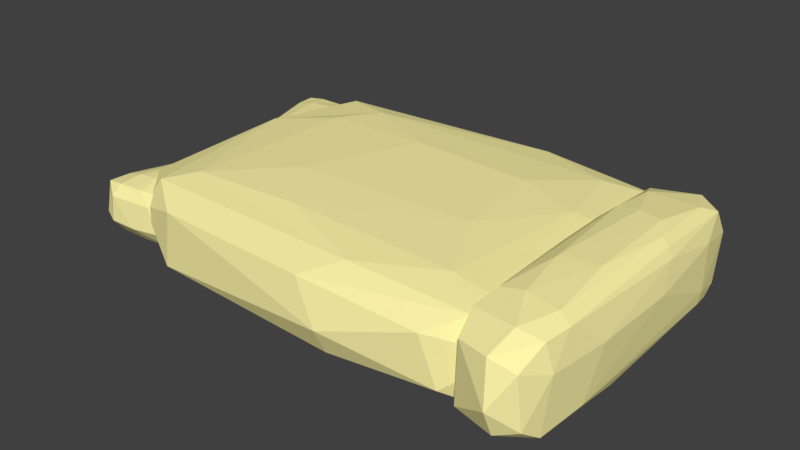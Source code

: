 # Source: sack_of_grain_v1-2.blend  (saved by Blender 2.79.0; exported with 4.5.12 LTS)
import bpy
from mathutils import Matrix  # noqa: F401  (used for matrix-valued properties, if any)

bpy.ops.wm.read_factory_settings(use_empty=True)
scene = bpy.context.scene
scene.name = 'Scene'

# ---- collections
col_collection_1 = bpy.data.collections.new('Collection 1'); scene.collection.children.link(col_collection_1)

# ---- materials (node trees are filled in below, after node groups)
mat_material_007 = bpy.data.materials.new('Material.007')
mat_material_007.alpha_threshold = 0.0
mat_material_007.use_transparent_shadow = False
mat_material_007.diffuse_color = (1.0, 0.9154, 0.402, 1.0)
mat_material_007.roughness = 0.5

# ---- material node trees

# ---- world
world_world = bpy.data.worlds.new('World'); scene.world = world_world
world_world.color = (0.05088, 0.05088, 0.05088)
world_world.use_sun_shadow = False
world_world.sun_shadow_jitter_overblur = 0.0
world_world.cycles.sampling_method = 'MANUAL'

# ---- meshes
me_cube_011 = bpy.data.meshes.new('Cube.011')
me_cube_011.from_pydata([(3.185, 0.3878, 1.148), (3.244, 0.7755, 1.175), (3.238, 0.77, -1.17), (2.975, 0.2088, 0.9089), (2.973, 0.2241, -0.8688), (2.877, 0.8037, -1.118), (3.082, 0.2806, -1.092), (2.973, 0.1848, -0.3564), (3.19, 0.377, -0.4457), (3.256, 0.7871, -0.5043), (2.944, 0.3527, 1.088), (2.884, 0.6805, -1.161), (3.056, 0.8094, 1.328), (3.056, 0.8094, -1.259), (2.908, 0.3544, -0.3959), (3.098, 0.2296, 0.01971), (3.046, 0.8757, -0.5357), (3.069, 0.545, 1.542), (3.069, 0.545, -1.474), (3.192, 0.4174, -1.157), (3.021, 0.2311, -0.9927), (3.141, 0.3397, 1.22), (3.239, 0.6953, 1.318), (2.872, 0.8101, 1.169), (2.945, 0.8174, 1.288), (3.168, 0.7918, -1.25), (3.242, 0.6871, -1.254), (3.141, 0.3397, -1.152), (3.032, 0.2337, 1.077), (3.21, 0.5127, 1.339), (2.885, 0.6893, 1.22), (2.857, 0.831, -0.4671), (3.168, 0.7918, 1.318), (2.945, 0.8174, -1.219), (3.251, 0.5421, -0.3431), (3.273, 0.6831, -0.6719), (2.847, 0.6796, -0.4836), (2.908, 0.3765, 0.6105), (3.026, 0.1666, -0.3811), (3.107, 0.2505, -0.6156), (3.104, 0.2482, 0.6749), (2.932, 0.8798, -0.5149), (3.174, 0.8414, -0.5082), (3.062, 0.6967, 1.543), (3.076, 0.3934, 1.427), (3.157, 0.5664, 1.543), (2.981, 0.5237, 1.427), (3.062, 0.6967, -1.474), (3.076, 0.3934, -1.358), (2.981, 0.5237, -1.358), (3.157, 0.5664, -1.474), (3.148, 0.4359, -1.388), (3.004, 0.3531, -1.232), (2.959, 0.6946, -1.388), (3.004, 0.3531, 1.3), (3.148, 0.4359, 1.457), (3.165, 0.6966, 1.524), (3.126, 0.8491, 0.8223), (3.026, 0.1781, 0.6162), (2.853, 0.6921, 0.7182), (3.247, 0.5554, 0.7844), (3.277, 0.7017, 0.6196), (2.936, 0.8695, 0.773), (2.959, 0.6946, 1.457), (3.165, 0.6966, -1.455), (3.166, -0.7622, -1.904), (4.633, -0.7652, 1.968), (3.128, -0.5224, -2.14), (3.177, 0.8064, -1.617), (4.645, 0.7354, -2.045), (4.709, -0.619, 2.024), (4.643, -0.7638, -1.982), (3.172, -0.7383, 2.07), (4.705, -0.2168, -2.183), (4.7, 0.2188, 2.228), (3.678, -0.7944, -2.185), (4.137, -0.7909, 2.225), (3.576, -0.2625, 2.667), (4.226, -0.3181, -2.631), (3.307, -0.8987, -1.36), (4.123, -0.9914, -0.3425), (4.808, -0.5071, -1.637), (3.012, 0.5071, -1.637), (4.13, -0.927, -1.618), (3.18, 0.7686, 2.014), (4.66, 0.7498, 1.971), (3.112, -0.7983, 0.6624), (3.069, 0.226, 2.105), (3.678, 0.7944, -2.185), (4.145, 0.8405, 2.105), (4.013, -0.9424, 1.574), (4.902, 0.1073, 0.6148), (3.764, 0.9813, -0.3787), (4.241, 0.8883, -1.756), (2.919, 0.213, -0.3425), (3.151, 0.6887, -2.066), (4.54, -0.4981, -2.4), (4.561, -0.8757, -1.336), (4.829, 0.5783, -1.042), (4.318, 0.9541, -0.868), (3.315, 0.9151, -0.8518), (2.991, -0.5783, -1.042), (2.941, 0.2119, 1.11), (3.041, -0.5783, -1.679), (3.32, 0.9046, 1.123), (3.593, 0.9122, -1.614), (4.643, 0.8064, -1.617), (4.815, 0.5903, 1.123), (4.808, 0.2039, 1.798), (4.779, 0.5783, -1.679), (4.5, -0.9046, 1.123), (4.055, 0.3802, -2.619), (4.501, 0.4162, -2.451), (3.28, 0.2219, -2.472), (3.354, -0.6002, -2.394), (3.765, 0.3802, 2.652), (3.309, 0.3874, 2.49), (4.539, 0.2219, 2.505), (4.271, 0.3432, 2.635), (4.466, -0.6002, 2.427), (3.756, -0.5775, 2.545), (4.235, -0.6356, -2.428), (3.338, -0.8949, 1.513), (4.762, -0.7458, 0.7055), (4.882, -0.3866, 0.6388), (4.656, 0.8516, 0.7055), (4.122, 0.969, 1.11), (3.058, 0.7458, 0.7055), (3.274, -0.5915, 2.365), (4.322, -0.2008, 2.631), (4.47, 0.6502, 2.361), (3.413, 0.6301, 2.434), (3.49, 0.5944, -2.446), (4.407, 0.6301, -2.401), (3.023, -0.589, 1.533), (3.534, 1.51e-06, -2.639), (3.216, -0.3679, 1.148), (3.275, -0.7556, 1.175), (3.269, -0.7501, -1.17), (3.006, -0.1888, 0.9089), (3.004, -0.2042, -0.8688), (2.908, -0.7838, -1.118), (3.112, -0.2607, -1.092), (3.004, -0.1649, -0.3564), (3.221, -0.3571, -0.4457), (3.287, -0.7672, -0.5043), (2.975, -0.3327, 1.088), (2.915, -0.6606, -1.161), (3.087, -0.7895, 1.328), (3.087, -0.7895, -1.259), (2.939, -0.3344, -0.3959), (3.129, -0.2097, 0.01972), (3.077, -0.8557, -0.5357), (3.1, -0.5251, 1.542), (3.1, -0.5251, -1.474), (3.223, -0.3975, -1.157), (3.052, -0.2112, -0.9927), (3.172, -0.3198, 1.22), (3.27, -0.6754, 1.318), (2.903, -0.7902, 1.169), (2.976, -0.7975, 1.288), (3.199, -0.7719, -1.25), (3.273, -0.6672, -1.254), (3.172, -0.3198, -1.152), (3.063, -0.2137, 1.077), (3.241, -0.4928, 1.339), (2.916, -0.6694, 1.22), (2.888, -0.8111, -0.4671), (3.199, -0.7719, 1.318), (2.976, -0.7975, -1.219), (3.282, -0.5222, -0.3431), (3.304, -0.6632, -0.6719), (2.878, -0.6597, -0.4836), (2.939, -0.3566, 0.6105), (3.057, -0.1467, -0.3811), (3.138, -0.2306, -0.6156), (3.134, -0.2283, 0.6749), (2.963, -0.8599, -0.5148), (3.205, -0.8215, -0.5082), (3.093, -0.6768, 1.543), (3.107, -0.3734, 1.427), (3.188, -0.5465, 1.543), (3.012, -0.5038, 1.427), (3.093, -0.6768, -1.474), (3.107, -0.3734, -1.358), (3.012, -0.5038, -1.358), (3.188, -0.5465, -1.474), (3.179, -0.416, -1.388), (3.035, -0.3331, -1.232), (2.989, -0.6747, -1.388), (3.035, -0.3331, 1.3), (3.179, -0.416, 1.457), (3.196, -0.6767, 1.524), (3.157, -0.8291, 0.8223), (3.057, -0.1582, 0.6162), (2.884, -0.6722, 0.7182), (3.278, -0.5355, 0.7844), (3.307, -0.6818, 0.6196), (2.967, -0.8496, 0.773), (2.989, -0.6747, 1.457), (3.196, -0.6767, -1.455), (4.616, -0.7622, -2.032), (4.89, -0.7652, 2.103), (4.609, -0.5224, -2.283), (4.618, 0.8064, -1.725), (4.892, 0.7354, -2.182), (4.904, -0.619, 2.163), (4.892, -0.7638, -2.115), (4.617, -0.7383, 2.211), (4.903, -0.2168, -2.329), (4.902, 0.2188, 2.381), (4.711, -0.7944, -2.332), (4.797, -0.7909, 2.377), (4.692, -0.2625, 2.85), (4.814, -0.3181, -2.808), (4.642, -0.8987, -1.451), (4.795, -0.9914, -0.3642), (4.922, -0.5071, -1.747), (4.587, 0.5071, -1.747), (4.796, -0.927, -1.726), (4.619, 0.7686, 2.152), (4.895, 0.7498, 2.107), (4.606, -0.7983, 0.7088), (4.598, 0.226, 2.25), (4.711, 0.7944, -2.332), (4.799, 0.8405, 2.249), (4.774, -0.9424, 1.682), (4.94, 0.1073, 0.658), (4.728, 0.9813, -0.4029), (4.816, 0.8883, -1.874), (4.57, 0.213, -0.3642), (4.613, 0.6887, -2.205), (4.872, -0.4981, -2.562), (4.876, -0.8757, -1.425), (4.926, 0.5783, -1.111), (4.831, 0.9541, -0.9254), (4.644, 0.9151, -0.9081), (4.583, -0.5783, -1.111), (4.574, 0.2119, 1.187), (4.593, -0.5783, -1.792), (4.645, 0.9046, 1.2), (4.696, 0.9122, -1.722), (4.892, 0.8064, -1.725), (4.924, 0.5903, 1.2), (4.922, 0.2039, 1.921), (4.917, 0.5783, -1.792), (4.865, -0.9046, 1.2), (4.782, 0.3802, -2.795), (4.865, 0.4162, -2.616), (4.637, 0.2219, -2.638), (4.651, -0.6002, -2.555), (4.728, 0.3802, 2.833), (4.643, 0.3874, 2.66), (4.872, 0.2219, 2.676), (4.822, 0.3432, 2.815), (4.859, -0.6002, 2.593), (4.726, -0.5775, 2.719), (4.815, -0.6356, -2.591), (4.648, -0.8949, 1.617), (4.914, -0.7458, 0.7548), (4.936, -0.3866, 0.6836), (4.894, 0.8516, 0.7548), (4.794, 0.969, 1.187), (4.596, 0.7458, 0.7548), (4.636, -0.5915, 2.526), (4.832, -0.2008, 2.811), (4.859, 0.6502, 2.523), (4.662, 0.6301, 2.6), (4.676, 0.5944, -2.611), (4.848, 0.6301, -2.562), (4.589, -0.589, 1.639), (4.684, 2.364e-06, -2.816)], [], [(61, 9, 35), (38, 15, 39), (28, 40, 58), (25, 64, 26, 2), (54, 10, 46), (27, 19, 51), (28, 54, 44), (57, 16, 42), (6, 39, 27), (14, 4, 11), (61, 1, 9), (26, 64, 50), (24, 63, 30, 23), (10, 37, 59, 30), (62, 24, 23), (40, 21, 0), (37, 10, 3), (61, 22, 1), (12, 32, 56, 43), (39, 15, 8), (32, 12, 57), (17, 45, 55, 44), (13, 33, 53, 47), (49, 52, 48, 18), (26, 50, 51, 19), (18, 48, 51, 50), (48, 6, 27, 51), (11, 4, 52, 49), (52, 20, 6, 48), (20, 52, 4), (33, 5, 11, 53), (53, 49, 18, 47), (49, 53, 11), (46, 17, 44, 54), (10, 54, 28, 3), (29, 0, 21, 55), (55, 45, 29), (44, 55, 21, 28), (32, 1, 22, 56), (56, 22, 29, 45), (43, 56, 45, 17), (42, 9, 1, 57), (16, 13, 25, 42), (1, 32, 57), (42, 25, 2, 9), (5, 33, 41, 31), (33, 13, 16, 41), (15, 38, 58, 40), (38, 7, 3, 58), (39, 6, 20, 38), (3, 28, 58), (38, 20, 4, 7), (19, 27, 39, 8), (37, 14, 36, 59), (59, 36, 31, 23), (36, 11, 5, 31), (23, 30, 59), (36, 14, 11), (34, 8, 0, 60), (14, 7, 4), (35, 26, 19, 34), (0, 29, 60), (2, 26, 35, 9), (19, 8, 34), (22, 61, 60, 29), (34, 61, 35), (34, 60, 61), (3, 7, 14, 37), (8, 15, 40, 0), (23, 31, 41, 62), (28, 21, 40), (62, 41, 16, 57), (24, 62, 57, 12), (12, 43, 63, 24), (63, 43, 17, 46), (30, 63, 46, 10), (13, 47, 64, 25), (47, 18, 50, 64), (112, 73, 96), (68, 100, 105), (133, 112, 111), (133, 69, 112), (132, 113, 95), (114, 75, 65), (135, 78, 114), (131, 116, 115), (119, 76, 66), (92, 126, 99), (91, 108, 124), (87, 128, 116), (118, 77, 129), (89, 130, 85), (113, 67, 95), (80, 79, 83), (79, 65, 75), (97, 80, 83), (71, 83, 75), (66, 110, 123), (110, 80, 97), (81, 71, 73), (69, 109, 73), (85, 107, 125), (107, 91, 98), (92, 99, 105), (93, 69, 88), (99, 106, 93), (84, 104, 127), (82, 95, 67), (65, 103, 67), (72, 134, 86), (72, 87, 134), (101, 94, 82), (127, 68, 82), (100, 92, 105), (108, 91, 107), (98, 91, 81), (123, 71, 81), (112, 96, 78), (111, 135, 132), (96, 71, 121), (96, 121, 78), (122, 72, 86), (124, 70, 123), (119, 120, 76), (115, 77, 118), (114, 121, 75), (111, 78, 135), (103, 101, 82), (85, 74, 108), (109, 98, 81), (66, 76, 90), (111, 112, 78), (133, 111, 132), (113, 135, 114), (115, 116, 77), (118, 130, 131, 115), (118, 129, 117), (130, 118, 117), (120, 119, 129, 77), (117, 129, 119), (76, 120, 128, 72), (72, 122, 90, 76), (87, 72, 128), (121, 71, 75), (122, 79, 80, 90), (108, 74, 70), (94, 102, 127), (99, 126, 125), (124, 108, 70), (119, 70, 74, 117), (79, 122, 86), (116, 128, 77), (77, 128, 120), (74, 85, 130, 117), (70, 119, 66), (89, 131, 130), (98, 109, 106, 125), (89, 84, 131), (67, 113, 114), (67, 114, 65), (88, 133, 132), (88, 132, 95), (132, 135, 113), (88, 69, 133), (83, 79, 75), (71, 123, 97), (71, 97, 83), (66, 90, 110), (123, 110, 97), (110, 90, 80), (91, 124, 81), (105, 88, 95, 68), (69, 106, 109), (73, 109, 81), (85, 108, 107), (125, 107, 98), (105, 99, 93), (93, 106, 69), (68, 127, 100), (92, 100, 104, 126), (88, 105, 93), (127, 104, 100), (101, 103, 65, 86), (82, 68, 95), (94, 101, 134, 102), (67, 103, 82), (86, 134, 101), (126, 104, 84, 89), (134, 87, 102), (94, 127, 82), (85, 125, 126, 89), (87, 116, 131, 84), (99, 125, 106), (124, 123, 81), (79, 86, 65), (112, 69, 73), (114, 78, 121), (73, 71, 96), (123, 70, 66), (84, 127, 102, 87), (197, 145, 171), (174, 151, 175), (164, 176, 194), (161, 200, 162, 138), (190, 146, 182), (163, 155, 187), (164, 190, 180), (193, 152, 178), (142, 175, 163), (150, 140, 147), (197, 137, 145), (162, 200, 186), (160, 199, 166, 159), (146, 173, 195, 166), (198, 160, 159), (176, 157, 136), (173, 146, 139), (197, 158, 137), (148, 168, 192, 179), (175, 151, 144), (168, 148, 193), (153, 181, 191, 180), (149, 169, 189, 183), (185, 188, 184, 154), (162, 186, 187, 155), (154, 184, 187, 186), (184, 142, 163, 187), (147, 140, 188, 185), (188, 156, 142, 184), (156, 188, 140), (169, 141, 147, 189), (189, 185, 154, 183), (185, 189, 147), (182, 153, 180, 190), (146, 190, 164, 139), (165, 136, 157, 191), (191, 181, 165), (180, 191, 157, 164), (168, 137, 158, 192), (192, 158, 165, 181), (179, 192, 181, 153), (178, 145, 137, 193), (152, 149, 161, 178), (137, 168, 193), (178, 161, 138, 145), (141, 169, 177, 167), (169, 149, 152, 177), (151, 174, 194, 176), (174, 143, 139, 194), (175, 142, 156, 174), (139, 164, 194), (174, 156, 140, 143), (155, 163, 175, 144), (173, 150, 172, 195), (195, 172, 167, 159), (172, 147, 141, 167), (159, 166, 195), (172, 150, 147), (170, 144, 136, 196), (150, 143, 140), (171, 162, 155, 170), (136, 165, 196), (138, 162, 171, 145), (155, 144, 170), (158, 197, 196, 165), (170, 197, 171), (170, 196, 197), (139, 143, 150, 173), (144, 151, 176, 136), (159, 167, 177, 198), (164, 157, 176), (198, 177, 152, 193), (160, 198, 193, 148), (148, 179, 199, 160), (199, 179, 153, 182), (166, 199, 182, 146), (149, 183, 200, 161), (183, 154, 186, 200), (248, 209, 232), (204, 236, 241), (269, 248, 247), (269, 205, 248), (268, 249, 231), (250, 211, 201), (271, 214, 250), (267, 252, 251), (255, 212, 202), (228, 262, 235), (227, 244, 260), (223, 264, 252), (254, 213, 265), (225, 266, 221), (249, 203, 231), (216, 215, 219), (215, 201, 211), (233, 216, 219), (207, 219, 211), (202, 246, 259), (246, 216, 233), (217, 207, 209), (205, 245, 209), (221, 243, 261), (243, 227, 234), (228, 235, 241), (229, 205, 224), (235, 242, 229), (220, 240, 263), (218, 231, 203), (201, 239, 203), (208, 270, 222), (208, 223, 270), (237, 230, 218), (263, 204, 218), (236, 228, 241), (244, 227, 243), (234, 227, 217), (259, 207, 217), (248, 232, 214), (247, 271, 268), (232, 207, 257), (232, 257, 214), (258, 208, 222), (260, 206, 259), (255, 256, 212), (251, 213, 254), (250, 257, 211), (247, 214, 271), (239, 237, 218), (221, 210, 244), (245, 234, 217), (202, 212, 226), (247, 248, 214), (269, 247, 268), (249, 271, 250), (251, 252, 213), (254, 266, 267, 251), (254, 265, 253), (266, 254, 253), (256, 255, 265, 213), (253, 265, 255), (212, 256, 264, 208), (208, 258, 226, 212), (223, 208, 264), (257, 207, 211), (258, 215, 216, 226), (244, 210, 206), (230, 238, 263), (235, 262, 261), (260, 244, 206), (255, 206, 210, 253), (215, 258, 222), (252, 264, 213), (213, 264, 256), (210, 221, 266, 253), (206, 255, 202), (225, 267, 266), (234, 245, 242, 261), (225, 220, 267), (203, 249, 250), (203, 250, 201), (224, 269, 268), (224, 268, 231), (268, 271, 249), (224, 205, 269), (219, 215, 211), (207, 259, 233), (207, 233, 219), (202, 226, 246), (259, 246, 233), (246, 226, 216), (227, 260, 217), (241, 224, 231, 204), (205, 242, 245), (209, 245, 217), (221, 244, 243), (261, 243, 234), (241, 235, 229), (229, 242, 205), (204, 263, 236), (228, 236, 240, 262), (224, 241, 229), (263, 240, 236), (237, 239, 201, 222), (218, 204, 231), (230, 237, 270, 238), (203, 239, 218), (222, 270, 237), (262, 240, 220, 225), (270, 223, 238), (230, 263, 218), (221, 261, 262, 225), (223, 252, 267, 220), (235, 261, 242), (260, 259, 217), (215, 222, 201), (248, 205, 209), (250, 214, 257), (209, 207, 232), (259, 206, 202), (220, 263, 238, 223)])
me_cube_011.materials.append(mat_material_007)
me_cube_011.use_remesh_preserve_volume = False
me_cube_011.use_remesh_preserve_attributes = False
me_cube_011.use_mirror_vertex_groups = False
me_cube_011.update()

# ---- objects
ob_cube_008 = bpy.data.objects.new('Cube.008', me_cube_011)

# ---- transforms, parenting, visibility, modifiers, constraints
ob_cube_008.location = (0.8011, -2.198, 0.7051)
ob_cube_008.scale = (0.2416, 0.1737, 0.01936)
ob_cube_008.lineart.crease_threshold = 0.0

# ---- collection membership
col_collection_1.objects.link(ob_cube_008)

# ---- scene / render settings (as saved in the file)
scene.frame_start = 1; scene.frame_end = 250; scene.frame_set(1)
scene.render.engine = 'BLENDER_EEVEE_NEXT'
scene.render.resolution_percentage = 50
scene.render.dither_intensity = 0.0
scene.cycles.use_denoising = False
scene.cycles.samples = 128
scene.cycles.sampling_pattern = 'TABULATED_SOBOL'
scene.cycles.use_adaptive_sampling = False
scene.cycles.use_light_tree = False
scene.cycles.blur_glossy = 0.0
scene.cycles.sample_clamp_indirect = 0.0
scene.view_settings.view_transform = 'Standard'
bpy.context.view_layer.update()

# ---- added for rendering (the .blend has no active camera and no usable light): camera, sun
cam_auto = bpy.data.cameras.new('AutoCamera')
cam_auto.lens = 50.0
cam_auto.sensor_width = 36.0
cam_auto.clip_end = 1000.0
ob_auto_camera = bpy.data.objects.new('AutoCamera', cam_auto)
scene.collection.objects.link(ob_auto_camera)
ob_auto_camera.location = (2.31617, -2.8879, 1.16481)
ob_auto_camera.rotation_euler = (1.09748, -7.21219e-08, 0.694738)
scene.camera = ob_auto_camera
light_auto_sun = bpy.data.lights.new('AutoSun', 'SUN')
light_auto_sun.energy = 3.0
light_auto_sun.angle = 0.0523599
ob_auto_sun = bpy.data.objects.new('AutoSun', light_auto_sun)
scene.collection.objects.link(ob_auto_sun)
ob_auto_sun.rotation_euler = (0.872665, 0.174533, 0.523599)
bpy.context.view_layer.update()
